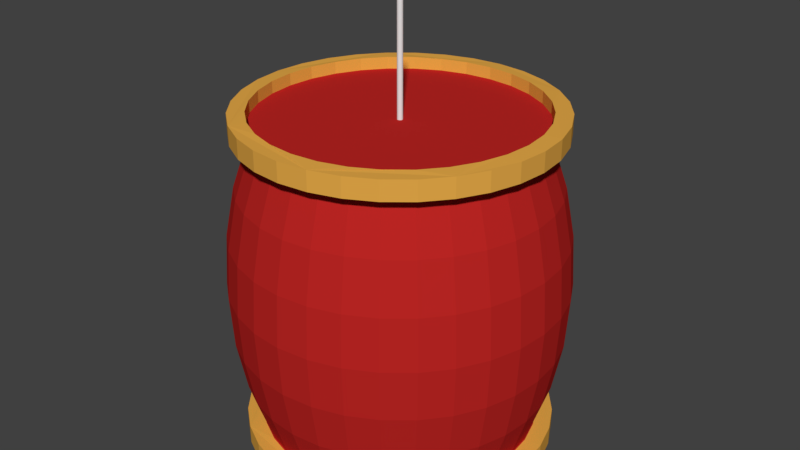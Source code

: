 # Source: Red_Lantern.blend  (saved by Blender 2.78.0; exported with 4.5.12 LTS)
import bpy
from mathutils import Matrix  # noqa: F401  (used for matrix-valued properties, if any)

bpy.ops.wm.read_factory_settings(use_empty=True)
scene = bpy.context.scene
scene.name = 'Scene'

# ---- collections
col_collection_1 = bpy.data.collections.new('Collection 1'); scene.collection.children.link(col_collection_1)

# ---- materials (node trees are filled in below, after node groups)
mat_string = bpy.data.materials.new('String')
mat_string.alpha_threshold = 0.0
mat_string.use_transparent_shadow = False
mat_string.roughness = 0.5
mat_wood = bpy.data.materials.new('Wood')
mat_wood.alpha_threshold = 0.0
mat_wood.use_transparent_shadow = False
mat_wood.diffuse_color = (0.8, 0.4054, 0.06612, 1.0)
mat_wood.roughness = 0.5
mat_lantern = bpy.data.materials.new('Lantern')
mat_lantern.alpha_threshold = 0.0
mat_lantern.use_transparent_shadow = False
mat_lantern.diffuse_color = (0.5071, 0.01903, 0.01697, 1.0)
mat_lantern.roughness = 0.5

# ---- material node trees

# ---- world
world_world = bpy.data.worlds.new('World'); scene.world = world_world
world_world.color = (0.05088, 0.05088, 0.05088)
world_world.use_sun_shadow = False
world_world.sun_shadow_jitter_overblur = 0.0
world_world.cycles.sampling_method = 'MANUAL'

# ---- meshes
me_cylinder_014 = bpy.data.meshes.new('Cylinder.014')
me_cylinder_014.from_pydata([(0.0, 1.0, -1.0), (0.0, 1.0, 1.0), (0.1951, 0.9808, -1.0), (0.1951, 0.9808, 1.0), (0.3827, 0.9239, -1.0), (0.3827, 0.9239, 1.0), (0.5556, 0.8315, -1.0), (0.5556, 0.8315, 1.0), (0.7071, 0.7071, -1.0), (0.7071, 0.7071, 1.0), (0.8315, 0.5556, -1.0), (0.8315, 0.5556, 1.0), (0.9239, 0.3827, -1.0), (0.9239, 0.3827, 1.0), (0.9808, 0.1951, -1.0), (0.9808, 0.1951, 1.0), (1.0, 7.55e-08, -1.0), (1.0, 7.55e-08, 1.0), (0.9808, -0.1951, -1.0), (0.9808, -0.1951, 1.0), (0.9239, -0.3827, -1.0), (0.9239, -0.3827, 1.0), (0.8315, -0.5556, -1.0), (0.8315, -0.5556, 1.0), (0.7071, -0.7071, -1.0), (0.7071, -0.7071, 1.0), (0.5556, -0.8315, -1.0), (0.5556, -0.8315, 1.0), (0.3827, -0.9239, -1.0), (0.3827, -0.9239, 1.0), (0.1951, -0.9808, -1.0), (0.1951, -0.9808, 1.0), (-3.258e-07, -1.0, -1.0), (-3.258e-07, -1.0, 1.0), (-0.1951, -0.9808, -1.0), (-0.1951, -0.9808, 1.0), (-0.3827, -0.9239, -1.0), (-0.3827, -0.9239, 1.0), (-0.5556, -0.8315, -1.0), (-0.5556, -0.8315, 1.0), (-0.7071, -0.7071, -1.0), (-0.7071, -0.7071, 1.0), (-0.8315, -0.5556, -1.0), (-0.8315, -0.5556, 1.0), (-0.9239, -0.3827, -1.0), (-0.9239, -0.3827, 1.0), (-0.9808, -0.1951, -1.0), (-0.9808, -0.1951, 1.0), (-1.0, 9.656e-07, -1.0), (-1.0, 9.656e-07, 1.0), (-0.9808, 0.1951, -1.0), (-0.9808, 0.1951, 1.0), (-0.9239, 0.3827, -1.0), (-0.9239, 0.3827, 1.0), (-0.8315, 0.5556, -1.0), (-0.8315, 0.5556, 1.0), (-0.7071, 0.7071, -1.0), (-0.7071, 0.7071, 1.0), (-0.5556, 0.8315, -1.0), (-0.5556, 0.8315, 1.0), (-0.3827, 0.9239, -1.0), (-0.3827, 0.9239, 1.0), (-0.1951, 0.9808, -1.0), (-0.1951, 0.9808, 1.0)], [], [(0, 1, 3, 2), (2, 3, 5, 4), (4, 5, 7, 6), (6, 7, 9, 8), (8, 9, 11, 10), (10, 11, 13, 12), (12, 13, 15, 14), (14, 15, 17, 16), (16, 17, 19, 18), (18, 19, 21, 20), (20, 21, 23, 22), (22, 23, 25, 24), (24, 25, 27, 26), (26, 27, 29, 28), (28, 29, 31, 30), (30, 31, 33, 32), (32, 33, 35, 34), (34, 35, 37, 36), (36, 37, 39, 38), (38, 39, 41, 40), (40, 41, 43, 42), (42, 43, 45, 44), (44, 45, 47, 46), (46, 47, 49, 48), (48, 49, 51, 50), (50, 51, 53, 52), (52, 53, 55, 54), (54, 55, 57, 56), (56, 57, 59, 58), (58, 59, 61, 60), (3, 1, 63, 61, 59, 57, 55, 53, 51, 49, 47, 45, 43, 41, 39, 37, 35, 33, 31, 29, 27, 25, 23, 21, 19, 17, 15, 13, 11, 9, 7, 5), (60, 61, 63, 62), (62, 63, 1, 0), (0, 2, 4, 6, 8, 10, 12, 14, 16, 18, 20, 22, 24, 26, 28, 30, 32, 34, 36, 38, 40, 42, 44, 46, 48, 50, 52, 54, 56, 58, 60, 62)])
me_cylinder_014.materials.append(mat_string)
me_cylinder_014.use_remesh_preserve_volume = False
me_cylinder_014.use_remesh_preserve_attributes = False
me_cylinder_014.use_mirror_vertex_groups = False
me_cylinder_014.update()
me_cylinder_013 = bpy.data.meshes.new('Cylinder.013')
me_cylinder_013.from_pydata([(0.0, 1.0, -1.0), (0.0, 1.0, 1.0), (0.1951, 0.9808, -1.0), (0.1951, 0.9808, 1.0), (0.3827, 0.9239, -1.0), (0.3827, 0.9239, 1.0), (0.5556, 0.8315, -1.0), (0.5556, 0.8315, 1.0), (0.7071, 0.7071, -1.0), (0.7071, 0.7071, 1.0), (0.8315, 0.5556, -1.0), (0.8315, 0.5556, 1.0), (0.9239, 0.3827, -1.0), (0.9239, 0.3827, 1.0), (0.9808, 0.1951, -1.0), (0.9808, 0.1951, 1.0), (1.0, 7.55e-08, -1.0), (1.0, 7.55e-08, 1.0), (0.9808, -0.1951, -1.0), (0.9808, -0.1951, 1.0), (0.9239, -0.3827, -1.0), (0.9239, -0.3827, 1.0), (0.8315, -0.5556, -1.0), (0.8315, -0.5556, 1.0), (0.7071, -0.7071, -1.0), (0.7071, -0.7071, 1.0), (0.5556, -0.8315, -1.0), (0.5556, -0.8315, 1.0), (0.3827, -0.9239, -1.0), (0.3827, -0.9239, 1.0), (0.1951, -0.9808, -1.0), (0.1951, -0.9808, 1.0), (-3.258e-07, -1.0, -1.0), (-3.258e-07, -1.0, 1.0), (-0.1951, -0.9808, -1.0), (-0.1951, -0.9808, 1.0), (-0.3827, -0.9239, -1.0), (-0.3827, -0.9239, 1.0), (-0.5556, -0.8315, -1.0), (-0.5556, -0.8315, 1.0), (-0.7071, -0.7071, -1.0), (-0.7071, -0.7071, 1.0), (-0.8315, -0.5556, -1.0), (-0.8315, -0.5556, 1.0), (-0.9239, -0.3827, -1.0), (-0.9239, -0.3827, 1.0), (-0.9808, -0.1951, -1.0), (-0.9808, -0.1951, 1.0), (-1.0, 9.656e-07, -1.0), (-1.0, 9.656e-07, 1.0), (-0.9808, 0.1951, -1.0), (-0.9808, 0.1951, 1.0), (-0.9239, 0.3827, -1.0), (-0.9239, 0.3827, 1.0), (-0.8315, 0.5556, -1.0), (-0.8315, 0.5556, 1.0), (-0.7071, 0.7071, -1.0), (-0.7071, 0.7071, 1.0), (-0.5556, 0.8315, -1.0), (-0.5556, 0.8315, 1.0), (-0.3827, 0.9239, -1.0), (-0.3827, 0.9239, 1.0), (-0.1951, 0.9808, -1.0), (-0.1951, 0.9808, 1.0), (0.7429, -0.4964, 1.093), (0.7429, -0.4964, -1.093), (-6.504e-09, 0.8934, 1.093), (-6.504e-09, 0.8934, -1.093), (-0.1743, 0.8763, 1.093), (-0.1743, 0.8763, -1.093), (-0.3419, 0.8254, 1.093), (-0.3419, 0.8254, -1.093), (-0.8254, -0.3419, 1.093), (-0.8254, -0.3419, -1.093), (-0.7429, -0.4964, 1.093), (-0.7429, -0.4964, -1.093), (-0.8763, -0.1743, 1.093), (-0.8763, -0.1743, -1.093), (-0.6318, -0.6318, 1.093), (-0.6318, -0.6318, -1.093), (-0.1743, -0.8763, 1.093), (-0.1743, -0.8763, -1.093), (-2.976e-07, -0.8934, 1.093), (-2.976e-07, -0.8934, -1.093), (-0.3419, -0.8254, 1.093), (-0.3419, -0.8254, -1.093), (0.8763, 0.1743, 1.093), (0.8763, 0.1743, -1.093), (0.4964, 0.7429, 1.093), (0.4964, 0.7429, -1.093), (0.8934, 4.657e-08, 1.093), (0.8934, 4.657e-08, -1.093), (0.8254, 0.3419, 1.093), (0.8254, 0.3419, -1.093), (0.1743, -0.8763, 1.093), (0.1743, -0.8763, -1.093), (-0.6318, 0.6318, 1.093), (-0.6318, 0.6318, -1.093), (-0.4964, 0.7429, 1.093), (-0.4964, 0.7429, -1.093), (-0.7429, 0.4964, 1.093), (-0.7429, 0.4964, -1.093), (0.8763, -0.1743, 1.093), (0.8763, -0.1743, -1.093), (0.4964, -0.7429, 1.093), (0.4964, -0.7429, -1.093), (0.6318, -0.6318, 1.093), (0.6318, -0.6318, -1.093), (0.8254, -0.3419, 1.093), (0.8254, -0.3419, -1.093), (-0.8934, 8.418e-07, 1.093), (-0.8934, 8.418e-07, -1.093), (-0.4964, -0.7429, 1.093), (-0.4964, -0.7429, -1.093), (-0.8763, 0.1743, 1.093), (-0.8763, 0.1743, -1.093), (0.6318, 0.6318, 1.093), (0.6318, 0.6318, -1.093), (0.3419, -0.8254, 1.093), (0.3419, -0.8254, -1.093), (0.7429, 0.4964, 1.093), (0.7429, 0.4964, -1.093), (-0.8254, 0.3419, 1.093), (-0.8254, 0.3419, -1.093), (0.3419, 0.8254, 1.093), (0.3419, 0.8254, -1.093), (0.1743, 0.8763, 1.093), (0.1743, 0.8763, -1.093)], [], [(0, 1, 3, 2), (2, 3, 5, 4), (4, 5, 7, 6), (6, 7, 9, 8), (8, 9, 11, 10), (10, 11, 13, 12), (12, 13, 15, 14), (14, 15, 17, 16), (16, 17, 19, 18), (18, 19, 21, 20), (20, 21, 23, 22), (22, 23, 25, 24), (24, 25, 27, 26), (26, 27, 29, 28), (28, 29, 31, 30), (30, 31, 33, 32), (32, 33, 35, 34), (34, 35, 37, 36), (36, 37, 39, 38), (38, 39, 41, 40), (40, 41, 43, 42), (42, 43, 45, 44), (44, 45, 47, 46), (46, 47, 49, 48), (48, 49, 51, 50), (50, 51, 53, 52), (52, 53, 55, 54), (54, 55, 57, 56), (56, 57, 59, 58), (58, 59, 61, 60), (3, 1, 63, 61, 59, 57, 55, 53, 51, 49, 110, 114, 122, 100, 96, 98, 70, 68, 66, 126, 124, 88, 116, 120, 92, 86, 90, 17, 15, 13, 11, 9, 7, 5), (60, 61, 63, 62), (62, 63, 1, 0), (0, 2, 4, 6, 8, 10, 12, 14, 16, 91, 87, 93, 121, 117, 89, 125, 127, 67, 69, 71, 99, 97, 101, 123, 115, 111, 48, 50, 52, 54, 56, 58, 60, 62), (103, 102, 90, 91), (107, 106, 64, 65), (65, 64, 108, 109), (115, 114, 110, 111), (87, 86, 92, 93), (91, 90, 86, 87), (121, 120, 116, 117), (67, 66, 68, 69), (81, 80, 82, 83), (101, 100, 122, 123), (83, 82, 94, 95), (69, 68, 70, 71), (117, 116, 88, 89), (113, 112, 84, 85), (17, 90, 102, 108, 64, 106, 104, 118, 94, 82, 80, 84, 112, 78, 74, 72, 76, 110, 49, 47, 45, 43, 41, 39, 37, 35, 33, 31, 29, 27, 25, 23, 21, 19), (89, 88, 124, 125), (105, 104, 106, 107), (99, 98, 96, 97), (123, 122, 114, 115), (119, 118, 104, 105), (79, 78, 112, 113), (73, 72, 74, 75), (127, 126, 66, 67), (93, 92, 120, 121), (111, 110, 76, 77), (109, 108, 102, 103), (85, 84, 80, 81), (71, 70, 98, 99), (125, 124, 126, 127), (95, 94, 118, 119), (77, 76, 72, 73), (97, 96, 100, 101), (48, 111, 77, 73, 75, 79, 113, 85, 81, 83, 95, 119, 105, 107, 65, 109, 103, 91, 16, 18, 20, 22, 24, 26, 28, 30, 32, 34, 36, 38, 40, 42, 44, 46), (75, 74, 78, 79)])
me_cylinder_013.materials.append(mat_wood)
me_cylinder_013.use_remesh_preserve_volume = False
me_cylinder_013.use_remesh_preserve_attributes = False
me_cylinder_013.use_mirror_vertex_groups = False
me_cylinder_013.update()
me_sphere = bpy.data.meshes.new('Sphere')
me_sphere.from_pydata([(0.1622, 0.8155, 0.5556), (0.1802, 0.9061, 0.3827), (0.1913, 0.9619, 0.1951), (0.1951, 0.9808, 7.55e-08), (0.1913, 0.9619, -0.1951), (0.1802, 0.9061, -0.3827), (0.1622, 0.8155, -0.5556), (0.3182, 0.7682, 0.5556), (0.3536, 0.8536, 0.3827), (0.3753, 0.9061, 0.1951), (0.3827, 0.9239, 7.55e-08), (0.3753, 0.9061, -0.1951), (0.3536, 0.8536, -0.3827), (0.3182, 0.7682, -0.5556), (0.4619, 0.6913, 0.5556), (0.5133, 0.7682, 0.3827), (0.5449, 0.8155, 0.1951), (0.5556, 0.8315, 7.55e-08), (0.5449, 0.8155, -0.1951), (0.5133, 0.7682, -0.3827), (0.4619, 0.6913, -0.5556), (0.5879, 0.5879, 0.5556), (0.6533, 0.6533, 0.3827), (0.6935, 0.6935, 0.1951), (0.7071, 0.7071, 7.55e-08), (0.6935, 0.6935, -0.1951), (0.6533, 0.6533, -0.3827), (0.5879, 0.5879, -0.5556), (0.6913, 0.4619, 0.5556), (0.7682, 0.5133, 0.3827), (0.8155, 0.5449, 0.1951), (0.8315, 0.5556, 7.55e-08), (0.8155, 0.5449, -0.1951), (0.7682, 0.5133, -0.3827), (0.6913, 0.4619, -0.5556), (0.7682, 0.3182, 0.5556), (0.8536, 0.3536, 0.3827), (0.9061, 0.3753, 0.1951), (0.9239, 0.3827, 7.55e-08), (0.9061, 0.3753, -0.1951), (0.8536, 0.3536, -0.3827), (0.7682, 0.3182, -0.5556), (0.8155, 0.1622, 0.5556), (0.9061, 0.1802, 0.3827), (0.9619, 0.1913, 0.1951), (0.9808, 0.1951, 7.55e-08), (0.9619, 0.1913, -0.1951), (0.9061, 0.1802, -0.3827), (0.8155, 0.1622, -0.5556), (0.8315, -3.341e-07, 0.5556), (0.9239, -2.745e-07, 0.3827), (0.9808, -3.937e-07, 0.1951), (1.0, -3.788e-07, 7.55e-08), (0.9808, -3.937e-07, -0.1951), (0.9239, -2.298e-07, -0.3827), (0.8315, -3.341e-07, -0.5556), (0.8155, -0.1622, 0.5556), (0.9061, -0.1802, 0.3827), (0.9619, -0.1913, 0.1951), (0.9808, -0.1951, 7.55e-08), (0.9619, -0.1913, -0.1951), (0.9061, -0.1802, -0.3827), (0.8155, -0.1622, -0.5556), (0.7682, -0.3182, 0.5556), (0.8536, -0.3536, 0.3827), (0.9061, -0.3753, 0.1951), (0.9239, -0.3827, 7.55e-08), (0.9061, -0.3753, -0.1951), (0.8536, -0.3536, -0.3827), (0.7682, -0.3182, -0.5556), (0.6913, -0.4619, 0.5556), (0.7682, -0.5133, 0.3827), (0.8155, -0.5449, 0.1951), (0.8315, -0.5556, 7.55e-08), (0.8155, -0.5449, -0.1951), (0.7682, -0.5133, -0.3827), (0.6913, -0.4619, -0.5556), (0.5879, -0.5879, 0.5556), (0.6533, -0.6533, 0.3827), (0.6935, -0.6935, 0.1951), (0.7071, -0.7071, 7.55e-08), (0.6935, -0.6935, -0.1951), (0.6533, -0.6533, -0.3827), (0.5879, -0.5879, -0.5556), (0.4619, -0.6913, 0.5556), (0.5133, -0.7682, 0.3827), (0.5449, -0.8155, 0.1951), (0.5556, -0.8315, 7.55e-08), (0.5449, -0.8155, -0.1951), (0.5133, -0.7682, -0.3827), (0.4619, -0.6913, -0.5556), (0.3182, -0.7682, 0.5556), (0.3536, -0.8536, 0.3827), (0.3753, -0.9061, 0.1951), (0.3827, -0.9239, 7.55e-08), (0.3753, -0.9061, -0.1951), (0.3536, -0.8536, -0.3827), (0.3182, -0.7682, -0.5556), (0.1622, -0.8155, 0.5556), (0.1802, -0.9061, 0.3827), (0.1913, -0.9619, 0.1951), (0.1951, -0.9808, 7.55e-08), (0.1913, -0.9619, -0.1951), (0.1802, -0.9061, -0.3827), (0.1622, -0.8155, -0.5556), (-8.544e-08, -0.8315, 0.5556), (6.357e-08, -0.9239, 0.3827), (-8.544e-08, -0.9808, 0.1951), (-1.003e-07, -1.0, 7.55e-08), (-8.544e-08, -0.9808, -0.1951), (6.357e-08, -0.9239, -0.3827), (-8.544e-08, -0.8315, -0.5556), (-0.1622, -0.8155, 0.5556), (-0.1802, -0.9061, 0.3827), (-0.1913, -0.9619, 0.1951), (-0.1951, -0.9808, 7.55e-08), (-0.1913, -0.9619, -0.1951), (-0.1802, -0.9061, -0.3827), (-0.1622, -0.8155, -0.5556), (-0.3182, -0.7682, 0.5556), (-0.3536, -0.8536, 0.3827), (-0.3753, -0.9061, 0.1951), (-0.3827, -0.9239, 7.55e-08), (-0.3753, -0.9061, -0.1951), (-0.3536, -0.8536, -0.3827), (-0.3182, -0.7682, -0.5556), (-0.4619, -0.6913, 0.5556), (-0.5133, -0.7682, 0.3827), (-0.5449, -0.8155, 0.1951), (-0.5556, -0.8315, 7.55e-08), (-0.5449, -0.8155, -0.1951), (-0.5133, -0.7682, -0.3827), (-0.4619, -0.6913, -0.5556), (-0.5879, -0.5879, 0.5556), (-0.6533, -0.6533, 0.3827), (-0.6935, -0.6935, 0.1951), (-0.7071, -0.7071, 7.55e-08), (-0.6935, -0.6935, -0.1951), (-0.6533, -0.6533, -0.3827), (-0.5879, -0.5879, -0.5556), (-0.6913, -0.4619, 0.5556), (-0.7682, -0.5133, 0.3827), (-0.8155, -0.5449, 0.1951), (-0.8315, -0.5556, 7.55e-08), (-0.8155, -0.5449, -0.1951), (-0.7682, -0.5133, -0.3827), (-0.6913, -0.4619, -0.5556), (-0.7682, -0.3182, 0.5556), (-0.8536, -0.3536, 0.3827), (-0.9061, -0.3753, 0.1951), (-0.9239, -0.3827, 7.55e-08), (-0.9061, -0.3753, -0.1951), (-0.8536, -0.3536, -0.3827), (-0.7682, -0.3182, -0.5556), (-0.8155, -0.1622, 0.5556), (-0.9061, -0.1802, 0.3827), (-0.9619, -0.1913, 0.1951), (-0.9808, -0.1951, 7.55e-08), (-0.9619, -0.1913, -0.1951), (-0.9061, -0.1802, -0.3827), (-0.8155, -0.1622, -0.5556), (-0.8315, -1.404e-07, 0.5556), (-0.9239, -3.192e-07, 0.3827), (-0.9808, -9.567e-08, 0.1951), (-1.0, -1.404e-07, 7.55e-08), (-0.9808, -9.567e-08, -0.1951), (-0.9239, -3.192e-07, -0.3827), (-0.8315, -1.404e-07, -0.5556), (-0.8155, 0.1622, 0.5556), (-0.9061, 0.1802, 0.3827), (-0.9619, 0.1913, 0.1951), (-0.9808, 0.1951, 7.55e-08), (-0.9619, 0.1913, -0.1951), (-0.9061, 0.1802, -0.3827), (-0.8155, 0.1622, -0.5556), (-0.7682, 0.3182, 0.5556), (-0.8536, 0.3536, 0.3827), (-0.9061, 0.3753, 0.1951), (-0.9239, 0.3827, 7.55e-08), (-0.9061, 0.3753, -0.1951), (-0.8536, 0.3536, -0.3827), (-0.7682, 0.3182, -0.5556), (-0.6913, 0.4619, 0.5556), (-0.7682, 0.5133, 0.3827), (-0.8155, 0.5449, 0.1951), (-0.8315, 0.5556, 7.55e-08), (-0.8155, 0.5449, -0.1951), (-0.7682, 0.5133, -0.3827), (-0.6913, 0.4619, -0.5556), (-0.5879, 0.5879, 0.5556), (-0.6533, 0.6533, 0.3827), (-0.6935, 0.6935, 0.1951), (-0.7071, 0.7071, 7.55e-08), (-0.6935, 0.6935, -0.1951), (-0.6533, 0.6533, -0.3827), (-0.5879, 0.5879, -0.5556), (-0.4619, 0.6913, 0.5556), (-0.5133, 0.7682, 0.3827), (-0.5449, 0.8155, 0.1951), (-0.5556, 0.8315, 7.55e-08), (-0.5449, 0.8155, -0.1951), (-0.5133, 0.7682, -0.3827), (-0.4619, 0.6913, -0.5556), (-0.3182, 0.7682, 0.5556), (-0.3536, 0.8536, 0.3827), (-0.3753, 0.9061, 0.1951), (-0.3827, 0.9239, 7.55e-08), (-0.3753, 0.9061, -0.1951), (-0.3536, 0.8536, -0.3827), (-0.3182, 0.7682, -0.5556), (-0.1622, 0.8155, 0.5556), (-0.1802, 0.9061, 0.3827), (-0.1913, 0.9619, 0.1951), (-0.1951, 0.9808, 7.55e-08), (-0.1913, 0.9619, -0.1951), (-0.1802, 0.9061, -0.3827), (-0.1622, 0.8155, -0.5556), (2.722e-07, 0.8315, 0.5556), (6.357e-08, 0.9239, 0.3827), (2.573e-07, 0.9808, 0.1951), (2.722e-07, 1.0, 7.55e-08), (2.573e-07, 0.9808, -0.1951), (6.357e-08, 0.9239, -0.3827), (2.722e-07, 0.8315, -0.5556), (0.4884, 0.7309, -0.6107), (0.6216, 0.6216, -0.6107), (0.1715, 0.8621, -0.6107), (0.3364, 0.8121, -0.6107), (2.402e-07, 0.879, -0.6107), (-0.1715, 0.8621, -0.6107), (-0.3364, 0.8121, -0.6107), (-0.4884, 0.7309, -0.6107), (-0.6216, 0.6216, -0.6107), (-0.7309, 0.4884, -0.6107), (-0.8121, -0.3364, -0.6107), (-0.7309, -0.4884, -0.6107), (-0.8121, 0.3364, -0.6107), (-0.8621, 0.1715, -0.6107), (-0.8621, -0.1715, -0.6107), (-0.879, -1.446e-07, -0.6107), (0.7309, 0.4884, -0.6107), (0.8121, 0.3364, -0.6107), (0.8621, 0.1715, -0.6107), (0.879, -3.369e-07, -0.6107), (0.8621, -0.1715, -0.6107), (0.8121, -0.3364, -0.6107), (0.7309, -0.4884, -0.6107), (0.6216, -0.6216, -0.6107), (0.4884, -0.7309, -0.6107), (0.3364, -0.8121, -0.6107), (0.1715, -0.8621, -0.6107), (-8.69e-08, -0.879, -0.6107), (-0.1715, -0.8621, -0.6107), (-0.3364, -0.8121, -0.6107), (-0.4884, -0.7309, -0.6107), (-0.6216, -0.6216, -0.6107), (0.6227, -0.6227, 0.6147), (0.4892, -0.7322, 0.6147), (0.337, -0.8135, 0.6147), (0.1718, -0.8637, 0.6147), (-9.062e-08, -0.8806, 0.6147), (-0.1718, -0.8637, 0.6147), (-0.8135, 0.337, 0.6147), (-0.7322, 0.4892, 0.6147), (-0.8637, 0.1718, 0.6147), (-0.8806, -1.399e-07, 0.6147), (-0.8637, -0.1718, 0.6147), (-0.8135, -0.337, 0.6147), (-0.7322, -0.4892, 0.6147), (-0.6227, -0.6227, 0.6147), (-0.337, -0.8135, 0.6147), (-0.4892, -0.7322, 0.6147), (0.8806, -3.316e-07, 0.6147), (0.8637, -0.1718, 0.6147), (0.8637, 0.1718, 0.6147), (0.8135, -0.337, 0.6147), (0.8135, 0.337, 0.6147), (0.7322, -0.4892, 0.6147), (0.6227, 0.6227, 0.6147), (0.7322, 0.4892, 0.6147), (0.337, 0.8135, 0.6147), (0.4892, 0.7322, 0.6147), (0.1718, 0.8637, 0.6147), (2.332e-07, 0.8806, 0.6147), (-0.1718, 0.8637, 0.6147), (-0.337, 0.8135, 0.6147), (-0.4892, 0.7322, 0.6147), (-0.6227, 0.6227, 0.6147)], [], [(222, 221, 4, 5), (223, 222, 5, 6), (217, 283, 282, 0), (218, 217, 0, 1), (219, 218, 1, 2), (220, 219, 2, 3), (221, 220, 3, 4), (4, 3, 10, 11), (5, 4, 11, 12), (6, 5, 12, 13), (0, 282, 280, 7), (1, 0, 7, 8), (2, 1, 8, 9), (3, 2, 9, 10), (8, 7, 14, 15), (9, 8, 15, 16), (10, 9, 16, 17), (11, 10, 17, 18), (12, 11, 18, 19), (13, 12, 19, 20), (7, 280, 281, 14), (19, 18, 25, 26), (20, 19, 26, 27), (14, 281, 278, 21), (15, 14, 21, 22), (16, 15, 22, 23), (17, 16, 23, 24), (18, 17, 24, 25), (22, 21, 28, 29), (23, 22, 29, 30), (24, 23, 30, 31), (25, 24, 31, 32), (26, 25, 32, 33), (27, 26, 33, 34), (21, 278, 279, 28), (33, 32, 39, 40), (34, 33, 40, 41), (28, 279, 276, 35), (29, 28, 35, 36), (30, 29, 36, 37), (31, 30, 37, 38), (32, 31, 38, 39), (37, 36, 43, 44), (38, 37, 44, 45), (39, 38, 45, 46), (40, 39, 46, 47), (41, 40, 47, 48), (35, 276, 274, 42), (36, 35, 42, 43), (48, 47, 54, 55), (42, 274, 272, 49), (43, 42, 49, 50), (44, 43, 50, 51), (45, 44, 51, 52), (46, 45, 52, 53), (47, 46, 53, 54), (51, 50, 57, 58), (52, 51, 58, 59), (53, 52, 59, 60), (54, 53, 60, 61), (55, 54, 61, 62), (49, 272, 273, 56), (50, 49, 56, 57), (62, 61, 68, 69), (56, 273, 275, 63), (57, 56, 63, 64), (58, 57, 64, 65), (59, 58, 65, 66), (60, 59, 66, 67), (61, 60, 67, 68), (66, 65, 72, 73), (67, 66, 73, 74), (68, 67, 74, 75), (69, 68, 75, 76), (63, 275, 277, 70), (64, 63, 70, 71), (65, 64, 71, 72), (70, 277, 256, 77), (71, 70, 77, 78), (72, 71, 78, 79), (73, 72, 79, 80), (74, 73, 80, 81), (75, 74, 81, 82), (76, 75, 82, 83), (81, 80, 87, 88), (82, 81, 88, 89), (83, 82, 89, 90), (77, 256, 257, 84), (78, 77, 84, 85), (79, 78, 85, 86), (80, 79, 86, 87), (84, 257, 258, 91), (85, 84, 91, 92), (86, 85, 92, 93), (87, 86, 93, 94), (88, 87, 94, 95), (89, 88, 95, 96), (90, 89, 96, 97), (95, 94, 101, 102), (96, 95, 102, 103), (97, 96, 103, 104), (91, 258, 259, 98), (92, 91, 98, 99), (93, 92, 99, 100), (94, 93, 100, 101), (99, 98, 105, 106), (100, 99, 106, 107), (101, 100, 107, 108), (102, 101, 108, 109), (103, 102, 109, 110), (104, 103, 110, 111), (98, 259, 260, 105), (110, 109, 116, 117), (111, 110, 117, 118), (105, 260, 261, 112), (106, 105, 112, 113), (107, 106, 113, 114), (108, 107, 114, 115), (109, 108, 115, 116), (113, 112, 119, 120), (114, 113, 120, 121), (115, 114, 121, 122), (116, 115, 122, 123), (117, 116, 123, 124), (118, 117, 124, 125), (112, 261, 270, 119), (124, 123, 130, 131), (125, 124, 131, 132), (119, 270, 271, 126), (120, 119, 126, 127), (121, 120, 127, 128), (122, 121, 128, 129), (123, 122, 129, 130), (128, 127, 134, 135), (129, 128, 135, 136), (130, 129, 136, 137), (131, 130, 137, 138), (132, 131, 138, 139), (126, 271, 269, 133), (127, 126, 133, 134), (139, 138, 145, 146), (133, 269, 268, 140), (134, 133, 140, 141), (135, 134, 141, 142), (136, 135, 142, 143), (137, 136, 143, 144), (138, 137, 144, 145), (143, 142, 149, 150), (144, 143, 150, 151), (145, 144, 151, 152), (146, 145, 152, 153), (140, 268, 267, 147), (141, 140, 147, 148), (142, 141, 148, 149), (147, 267, 266, 154), (148, 147, 154, 155), (149, 148, 155, 156), (150, 149, 156, 157), (151, 150, 157, 158), (152, 151, 158, 159), (153, 152, 159, 160), (157, 156, 163, 164), (158, 157, 164, 165), (159, 158, 165, 166), (160, 159, 166, 167), (154, 266, 265, 161), (155, 154, 161, 162), (156, 155, 162, 163), (161, 265, 264, 168), (162, 161, 168, 169), (163, 162, 169, 170), (164, 163, 170, 171), (165, 164, 171, 172), (166, 165, 172, 173), (167, 166, 173, 174), (172, 171, 178, 179), (173, 172, 179, 180), (174, 173, 180, 181), (168, 264, 262, 175), (169, 168, 175, 176), (170, 169, 176, 177), (171, 170, 177, 178), (175, 262, 263, 182), (176, 175, 182, 183), (177, 176, 183, 184), (178, 177, 184, 185), (179, 178, 185, 186), (180, 179, 186, 187), (181, 180, 187, 188), (186, 185, 192, 193), (187, 186, 193, 194), (188, 187, 194, 195), (182, 263, 287, 189), (183, 182, 189, 190), (184, 183, 190, 191), (185, 184, 191, 192), (190, 189, 196, 197), (191, 190, 197, 198), (192, 191, 198, 199), (193, 192, 199, 200), (194, 193, 200, 201), (195, 194, 201, 202), (189, 287, 286, 196), (201, 200, 207, 208), (202, 201, 208, 209), (196, 286, 285, 203), (197, 196, 203, 204), (198, 197, 204, 205), (199, 198, 205, 206), (200, 199, 206, 207), (205, 204, 211, 212), (206, 205, 212, 213), (207, 206, 213, 214), (208, 207, 214, 215), (209, 208, 215, 216), (203, 285, 284, 210), (204, 203, 210, 211), (216, 215, 222, 223), (210, 284, 283, 217), (211, 210, 217, 218), (212, 211, 218, 219), (213, 212, 219, 220), (214, 213, 220, 221), (215, 214, 221, 222), (240, 225, 27, 34), (226, 228, 223, 6), (249, 248, 90, 97), (232, 233, 188, 195), (230, 231, 202, 209), (229, 230, 209, 216), (247, 246, 76, 83), (252, 251, 111, 118), (255, 254, 132, 139), (236, 237, 174, 181), (225, 224, 20, 27), (246, 245, 69, 76), (244, 243, 55, 62), (243, 242, 48, 55), (228, 229, 216, 223), (237, 239, 167, 174), (250, 249, 97, 104), (248, 247, 83, 90), (253, 252, 118, 125), (239, 237, 236, 233, 232, 231, 230, 229, 228, 226, 227, 224, 225, 240, 241, 242, 243, 244, 245, 246, 247, 248, 249, 250, 251, 252, 253, 254, 255, 235, 234, 238), (245, 244, 62, 69), (231, 232, 195, 202), (241, 240, 34, 41), (254, 253, 125, 132), (234, 235, 146, 153), (235, 255, 139, 146), (239, 238, 160, 167), (227, 226, 6, 13), (224, 227, 13, 20), (233, 236, 181, 188), (242, 241, 41, 48), (251, 250, 104, 111), (238, 234, 153, 160), (272, 274, 276, 279, 278, 281, 280, 282, 283, 284, 285, 286, 287, 263, 262, 264, 265, 266, 267, 268, 269, 271, 270, 261, 260, 259, 258, 257, 256, 277, 275, 273)])
me_sphere.materials.append(mat_lantern)
me_sphere.use_remesh_preserve_volume = False
me_sphere.use_remesh_preserve_attributes = False
me_sphere.use_mirror_vertex_groups = False
me_sphere.update()
me_cylinder_003 = bpy.data.meshes.new('Cylinder.003')
me_cylinder_003.from_pydata([(0.0, 1.0, -1.0), (0.0, 1.0, 1.0), (0.1951, 0.9808, -1.0), (0.1951, 0.9808, 1.0), (0.3827, 0.9239, -1.0), (0.3827, 0.9239, 1.0), (0.5556, 0.8315, -1.0), (0.5556, 0.8315, 1.0), (0.7071, 0.7071, -1.0), (0.7071, 0.7071, 1.0), (0.8315, 0.5556, -1.0), (0.8315, 0.5556, 1.0), (0.9239, 0.3827, -1.0), (0.9239, 0.3827, 1.0), (0.9808, 0.1951, -1.0), (0.9808, 0.1951, 1.0), (1.0, 7.55e-08, -1.0), (1.0, 7.55e-08, 1.0), (0.9808, -0.1951, -1.0), (0.9808, -0.1951, 1.0), (0.9239, -0.3827, -1.0), (0.9239, -0.3827, 1.0), (0.8315, -0.5556, -1.0), (0.8315, -0.5556, 1.0), (0.7071, -0.7071, -1.0), (0.7071, -0.7071, 1.0), (0.5556, -0.8315, -1.0), (0.5556, -0.8315, 1.0), (0.3827, -0.9239, -1.0), (0.3827, -0.9239, 1.0), (0.1951, -0.9808, -1.0), (0.1951, -0.9808, 1.0), (-3.258e-07, -1.0, -1.0), (-3.258e-07, -1.0, 1.0), (-0.1951, -0.9808, -1.0), (-0.1951, -0.9808, 1.0), (-0.3827, -0.9239, -1.0), (-0.3827, -0.9239, 1.0), (-0.5556, -0.8315, -1.0), (-0.5556, -0.8315, 1.0), (-0.7071, -0.7071, -1.0), (-0.7071, -0.7071, 1.0), (-0.8315, -0.5556, -1.0), (-0.8315, -0.5556, 1.0), (-0.9239, -0.3827, -1.0), (-0.9239, -0.3827, 1.0), (-0.9808, -0.1951, -1.0), (-0.9808, -0.1951, 1.0), (-1.0, 9.656e-07, -1.0), (-1.0, 9.656e-07, 1.0), (-0.9808, 0.1951, -1.0), (-0.9808, 0.1951, 1.0), (-0.9239, 0.3827, -1.0), (-0.9239, 0.3827, 1.0), (-0.8315, 0.5556, -1.0), (-0.8315, 0.5556, 1.0), (-0.7071, 0.7071, -1.0), (-0.7071, 0.7071, 1.0), (-0.5556, 0.8315, -1.0), (-0.5556, 0.8315, 1.0), (-0.3827, 0.9239, -1.0), (-0.3827, 0.9239, 1.0), (-0.1951, 0.9808, -1.0), (-0.1951, 0.9808, 1.0), (0.7429, -0.4964, 1.093), (0.7429, -0.4964, -1.093), (-6.504e-09, 0.8934, 1.093), (-6.504e-09, 0.8934, -1.093), (-0.1743, 0.8763, 1.093), (-0.1743, 0.8763, -1.093), (-0.3419, 0.8254, 1.093), (-0.3419, 0.8254, -1.093), (-0.8254, -0.3419, 1.093), (-0.8254, -0.3419, -1.093), (-0.7429, -0.4964, 1.093), (-0.7429, -0.4964, -1.093), (-0.8763, -0.1743, 1.093), (-0.8763, -0.1743, -1.093), (-0.6318, -0.6318, 1.093), (-0.6318, -0.6318, -1.093), (-0.1743, -0.8763, 1.093), (-0.1743, -0.8763, -1.093), (-2.976e-07, -0.8934, 1.093), (-2.976e-07, -0.8934, -1.093), (-0.3419, -0.8254, 1.093), (-0.3419, -0.8254, -1.093), (0.8763, 0.1743, 1.093), (0.8763, 0.1743, -1.093), (0.4964, 0.7429, 1.093), (0.4964, 0.7429, -1.093), (0.8934, 4.657e-08, 1.093), (0.8934, 4.657e-08, -1.093), (0.8254, 0.3419, 1.093), (0.8254, 0.3419, -1.093), (0.1743, -0.8763, 1.093), (0.1743, -0.8763, -1.093), (-0.6318, 0.6318, 1.093), (-0.6318, 0.6318, -1.093), (-0.4964, 0.7429, 1.093), (-0.4964, 0.7429, -1.093), (-0.7429, 0.4964, 1.093), (-0.7429, 0.4964, -1.093), (0.8763, -0.1743, 1.093), (0.8763, -0.1743, -1.093), (0.4964, -0.7429, 1.093), (0.4964, -0.7429, -1.093), (0.6318, -0.6318, 1.093), (0.6318, -0.6318, -1.093), (0.8254, -0.3419, 1.093), (0.8254, -0.3419, -1.093), (-0.8934, 8.418e-07, 1.093), (-0.8934, 8.418e-07, -1.093), (-0.4964, -0.7429, 1.093), (-0.4964, -0.7429, -1.093), (-0.8763, 0.1743, 1.093), (-0.8763, 0.1743, -1.093), (0.6318, 0.6318, 1.093), (0.6318, 0.6318, -1.093), (0.3419, -0.8254, 1.093), (0.3419, -0.8254, -1.093), (0.7429, 0.4964, 1.093), (0.7429, 0.4964, -1.093), (-0.8254, 0.3419, 1.093), (-0.8254, 0.3419, -1.093), (0.3419, 0.8254, 1.093), (0.3419, 0.8254, -1.093), (0.1743, 0.8763, 1.093), (0.1743, 0.8763, -1.093)], [], [(0, 1, 3, 2), (2, 3, 5, 4), (4, 5, 7, 6), (6, 7, 9, 8), (8, 9, 11, 10), (10, 11, 13, 12), (12, 13, 15, 14), (14, 15, 17, 16), (16, 17, 19, 18), (18, 19, 21, 20), (20, 21, 23, 22), (22, 23, 25, 24), (24, 25, 27, 26), (26, 27, 29, 28), (28, 29, 31, 30), (30, 31, 33, 32), (32, 33, 35, 34), (34, 35, 37, 36), (36, 37, 39, 38), (38, 39, 41, 40), (40, 41, 43, 42), (42, 43, 45, 44), (44, 45, 47, 46), (46, 47, 49, 48), (48, 49, 51, 50), (50, 51, 53, 52), (52, 53, 55, 54), (54, 55, 57, 56), (56, 57, 59, 58), (58, 59, 61, 60), (3, 1, 63, 61, 59, 57, 55, 53, 51, 49, 110, 114, 122, 100, 96, 98, 70, 68, 66, 126, 124, 88, 116, 120, 92, 86, 90, 17, 15, 13, 11, 9, 7, 5), (60, 61, 63, 62), (62, 63, 1, 0), (0, 2, 4, 6, 8, 10, 12, 14, 16, 91, 87, 93, 121, 117, 89, 125, 127, 67, 69, 71, 99, 97, 101, 123, 115, 111, 48, 50, 52, 54, 56, 58, 60, 62), (103, 102, 90, 91), (107, 106, 64, 65), (65, 64, 108, 109), (115, 114, 110, 111), (87, 86, 92, 93), (91, 90, 86, 87), (121, 120, 116, 117), (67, 66, 68, 69), (81, 80, 82, 83), (101, 100, 122, 123), (83, 82, 94, 95), (69, 68, 70, 71), (117, 116, 88, 89), (113, 112, 84, 85), (17, 90, 102, 108, 64, 106, 104, 118, 94, 82, 80, 84, 112, 78, 74, 72, 76, 110, 49, 47, 45, 43, 41, 39, 37, 35, 33, 31, 29, 27, 25, 23, 21, 19), (89, 88, 124, 125), (105, 104, 106, 107), (99, 98, 96, 97), (123, 122, 114, 115), (119, 118, 104, 105), (79, 78, 112, 113), (73, 72, 74, 75), (127, 126, 66, 67), (93, 92, 120, 121), (111, 110, 76, 77), (109, 108, 102, 103), (85, 84, 80, 81), (71, 70, 98, 99), (125, 124, 126, 127), (95, 94, 118, 119), (77, 76, 72, 73), (97, 96, 100, 101), (48, 111, 77, 73, 75, 79, 113, 85, 81, 83, 95, 119, 105, 107, 65, 109, 103, 91, 16, 18, 20, 22, 24, 26, 28, 30, 32, 34, 36, 38, 40, 42, 44, 46), (75, 74, 78, 79)])
me_cylinder_003.materials.append(mat_wood)
me_cylinder_003.use_remesh_preserve_volume = False
me_cylinder_003.use_remesh_preserve_attributes = False
me_cylinder_003.use_mirror_vertex_groups = False
me_cylinder_003.update()

# ---- objects
ob_cylinder_002 = bpy.data.objects.new('Cylinder.002', me_cylinder_014)
ob_cylinder_001 = bpy.data.objects.new('Cylinder.001', me_cylinder_013)
ob_sphere = bpy.data.objects.new('Sphere', me_sphere)
ob_cylinder = bpy.data.objects.new('Cylinder', me_cylinder_003)

# ---- transforms, parenting, visibility, modifiers, constraints
ob_cylinder_002.location = (0.0, 0.0, 4.891)
ob_cylinder_002.scale = (0.03763, 0.03763, 0.796)
ob_cylinder_002.lineart.crease_threshold = 0.0
ob_cylinder_001.location = (0.0, 0.0, 4.141)
ob_cylinder_001.scale = (2.109, 2.109, 0.1328)
ob_cylinder_001.lineart.crease_threshold = 0.0
ob_sphere.location = (0.0, 0.0, 1.923)
ob_sphere.scale = (2.259, 2.259, 3.574)
ob_sphere.lineart.crease_threshold = 0.0
ob_cylinder.location = (0.0, 0.0, -0.2202)
ob_cylinder.scale = (2.109, 2.109, 0.1328)
ob_cylinder.lineart.crease_threshold = 0.0

# ---- collection membership
col_collection_1.objects.link(ob_cylinder_002)
col_collection_1.objects.link(ob_cylinder_001)
col_collection_1.objects.link(ob_sphere)
col_collection_1.objects.link(ob_cylinder)

# ---- scene / render settings (as saved in the file)
scene.frame_start = 1; scene.frame_end = 250; scene.frame_set(0)
scene.render.engine = 'BLENDER_EEVEE_NEXT'
scene.render.resolution_percentage = 50
scene.render.dither_intensity = 0.0
scene.cycles.use_denoising = False
scene.cycles.samples = 128
scene.cycles.sampling_pattern = 'TABULATED_SOBOL'
scene.cycles.light_sampling_threshold = 0.0
scene.cycles.use_adaptive_sampling = False
scene.cycles.use_light_tree = False
scene.cycles.blur_glossy = 0.0
scene.cycles.sample_clamp_indirect = 0.0
scene.view_settings.view_transform = 'Standard'
bpy.context.view_layer.update()

# ---- added for rendering (the .blend has no active camera and no usable light): camera, sun
cam_auto = bpy.data.cameras.new('AutoCamera')
cam_auto.lens = 50.0
cam_auto.sensor_width = 36.0
cam_auto.clip_end = 1000.0
ob_auto_camera = bpy.data.objects.new('AutoCamera', cam_auto)
scene.collection.objects.link(ob_auto_camera)
ob_auto_camera.location = (8.14288, -9.77146, 9.17499)
ob_auto_camera.rotation_euler = (1.09748, -7.21219e-08, 0.694738)
scene.camera = ob_auto_camera
light_auto_sun = bpy.data.lights.new('AutoSun', 'SUN')
light_auto_sun.energy = 3.0
light_auto_sun.angle = 0.0523599
ob_auto_sun = bpy.data.objects.new('AutoSun', light_auto_sun)
scene.collection.objects.link(ob_auto_sun)
ob_auto_sun.rotation_euler = (0.872665, 0.174533, 0.523599)
bpy.context.view_layer.update()
